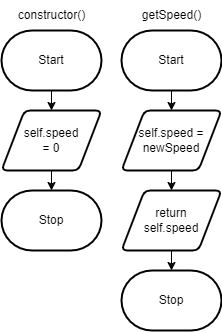

The diagram above was exported from draw.io. Its source (the exported page's mxGraphModel, read from the mxfile embedded in the PNG):
<mxGraphModel dx="198" dy="290" grid="1" gridSize="10" guides="1" tooltips="1" connect="1" arrows="1" fold="1" page="1" pageScale="1" pageWidth="827" pageHeight="1169" math="0" shadow="0">
  <root>
    <mxCell id="0" />
    <mxCell id="1" parent="0" />
    <mxCell id="14" style="edgeStyle=none;html=1;exitX=0.5;exitY=1;exitDx=0;exitDy=0;exitPerimeter=0;entryX=0.5;entryY=0;entryDx=0;entryDy=0;" edge="1" parent="1" source="2" target="3">
      <mxGeometry relative="1" as="geometry" />
    </mxCell>
    <mxCell id="2" value="Start" style="strokeWidth=2;html=1;shape=mxgraph.flowchart.terminator;whiteSpace=wrap;" vertex="1" parent="1">
      <mxGeometry x="40" y="40" width="100" height="60" as="geometry" />
    </mxCell>
    <mxCell id="15" style="edgeStyle=none;html=1;exitX=0.5;exitY=1;exitDx=0;exitDy=0;entryX=0.5;entryY=0;entryDx=0;entryDy=0;entryPerimeter=0;" edge="1" parent="1" source="3" target="4">
      <mxGeometry relative="1" as="geometry" />
    </mxCell>
    <mxCell id="3" value="self.speed &lt;br&gt;= 0" style="shape=parallelogram;html=1;strokeWidth=2;perimeter=parallelogramPerimeter;whiteSpace=wrap;rounded=1;arcSize=12;size=0.23;" vertex="1" parent="1">
      <mxGeometry x="40" y="120" width="100" height="60" as="geometry" />
    </mxCell>
    <mxCell id="4" value="Stop" style="strokeWidth=2;html=1;shape=mxgraph.flowchart.terminator;whiteSpace=wrap;" vertex="1" parent="1">
      <mxGeometry x="40" y="200" width="100" height="60" as="geometry" />
    </mxCell>
    <mxCell id="11" style="edgeStyle=none;html=1;exitX=0.5;exitY=1;exitDx=0;exitDy=0;exitPerimeter=0;entryX=0.5;entryY=0;entryDx=0;entryDy=0;" edge="1" parent="1" source="5" target="6">
      <mxGeometry relative="1" as="geometry" />
    </mxCell>
    <mxCell id="5" value="Start" style="strokeWidth=2;html=1;shape=mxgraph.flowchart.terminator;whiteSpace=wrap;" vertex="1" parent="1">
      <mxGeometry x="160" y="40" width="100" height="60" as="geometry" />
    </mxCell>
    <mxCell id="12" style="edgeStyle=none;html=1;exitX=0.5;exitY=1;exitDx=0;exitDy=0;entryX=0.5;entryY=0;entryDx=0;entryDy=0;" edge="1" parent="1" source="6" target="9">
      <mxGeometry relative="1" as="geometry" />
    </mxCell>
    <mxCell id="6" value="self.speed = newSpeed" style="shape=parallelogram;html=1;strokeWidth=2;perimeter=parallelogramPerimeter;whiteSpace=wrap;rounded=1;arcSize=12;size=0.23;" vertex="1" parent="1">
      <mxGeometry x="160" y="120" width="100" height="60" as="geometry" />
    </mxCell>
    <mxCell id="13" style="edgeStyle=none;html=1;exitX=0.5;exitY=1;exitDx=0;exitDy=0;entryX=0.5;entryY=0;entryDx=0;entryDy=0;entryPerimeter=0;" edge="1" parent="1" source="9" target="10">
      <mxGeometry relative="1" as="geometry" />
    </mxCell>
    <mxCell id="9" value="return &lt;br&gt;self.speed" style="shape=parallelogram;html=1;strokeWidth=2;perimeter=parallelogramPerimeter;whiteSpace=wrap;rounded=1;arcSize=12;size=0.23;" vertex="1" parent="1">
      <mxGeometry x="160" y="200" width="100" height="60" as="geometry" />
    </mxCell>
    <mxCell id="10" value="Stop" style="strokeWidth=2;html=1;shape=mxgraph.flowchart.terminator;whiteSpace=wrap;" vertex="1" parent="1">
      <mxGeometry x="160" y="280" width="100" height="60" as="geometry" />
    </mxCell>
    <mxCell id="16" value="constructor()" style="text;html=1;align=center;verticalAlign=middle;resizable=0;points=[];autosize=1;strokeColor=none;fillColor=none;" vertex="1" parent="1">
      <mxGeometry x="45" y="10" width="90" height="30" as="geometry" />
    </mxCell>
    <mxCell id="17" value="getSpeed()" style="text;html=1;align=center;verticalAlign=middle;resizable=0;points=[];autosize=1;strokeColor=none;fillColor=none;" vertex="1" parent="1">
      <mxGeometry x="170" y="10" width="80" height="30" as="geometry" />
    </mxCell>
  </root>
</mxGraphModel>